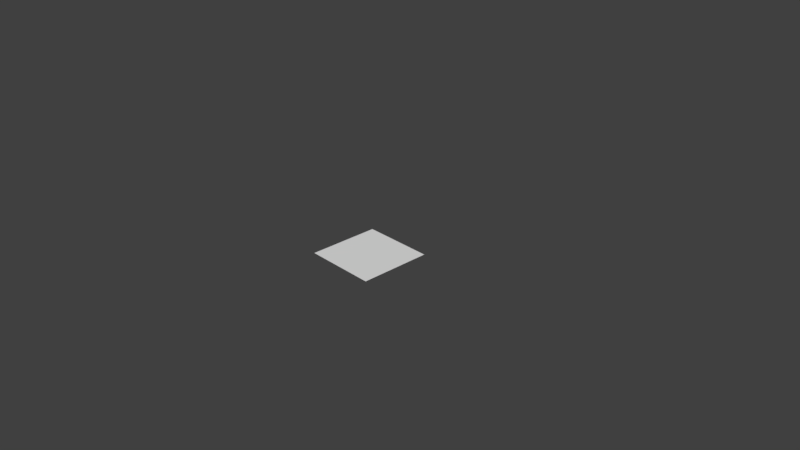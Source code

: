# Source: texturedplane.blend  (saved by Blender 2.79.0; exported with 4.5.12 LTS)
import bpy
from mathutils import Matrix  # noqa: F401  (used for matrix-valued properties, if any)

bpy.ops.wm.read_factory_settings(use_empty=True)
scene = bpy.context.scene
scene.name = 'Scene'

# ---- collections
col_collection_1 = bpy.data.collections.new('Collection 1'); scene.collection.children.link(col_collection_1)

# ---- world
world_world = bpy.data.worlds.new('World'); scene.world = world_world
world_world.color = (0.05088, 0.05088, 0.05088)
world_world.use_sun_shadow = False
world_world.sun_shadow_jitter_overblur = 0.0
world_world.cycles.sampling_method = 'MANUAL'

# ---- cameras
cam_camera = bpy.data.cameras.new('Camera')
cam_camera.clip_end = 100.0
cam_camera.lens = 35.0
cam_camera.sensor_width = 32.0
cam_camera.sensor_height = 18.0
cam_camera.ortho_scale = 7.314
cam_camera.dof.focus_distance = 0.0
cam_camera.dof.aperture_fstop = 128.0

# ---- meshes
me_plane = bpy.data.meshes.new('Plane')
me_plane.from_pydata([(-0.5, -0.5, 0.0), (0.5, -0.5, 0.0), (-0.5, 0.5, 0.0), (0.5, 0.5, 0.0)], [], [(1, 2, 0), (1, 3, 2)])
_uv = me_plane.uv_layers.new(name='UVMap')
_uv.uv.foreach_set('vector', [0.7262, 0.9296, 0.2735, 0.9296, 0.4999, 0.7032, 0.7262, 0.07667, 0.4999, 0.3031, 0.2735, 0.07667])
me_plane.use_remesh_preserve_volume = False
me_plane.use_remesh_preserve_attributes = False
me_plane.use_mirror_vertex_groups = False
me_plane.update()

# ---- objects
ob_plane = bpy.data.objects.new('Plane', me_plane)
ob_camera = bpy.data.objects.new('Camera', cam_camera)

# ---- transforms, parenting, visibility, modifiers, constraints
ob_plane.location = (0.0, 0.0, 0.0)
ob_plane.lineart.crease_threshold = 0.0
ob_camera.location = (7.481, -6.508, 5.344)
ob_camera.rotation_euler = (1.109, 0.0, 0.8149)
ob_camera.lock_rotations_4d = False
ob_camera.empty_display_type = 'ARROWS'
ob_camera.color = (0.0, 0.0, 0.0, 0.0)
ob_camera.display_type = 'WIRE'
ob_camera.lineart.crease_threshold = 0.0

# ---- collection membership
col_collection_1.objects.link(ob_plane)
col_collection_1.objects.link(ob_camera)

# ---- scene / render settings (as saved in the file)
scene.camera = ob_camera
scene.frame_start = 1; scene.frame_end = 250; scene.frame_set(1)
scene.render.engine = 'BLENDER_EEVEE_NEXT'
scene.render.resolution_percentage = 50
scene.render.dither_intensity = 0.0
scene.cycles.use_denoising = False
scene.cycles.samples = 128
scene.cycles.sampling_pattern = 'TABULATED_SOBOL'
scene.cycles.use_adaptive_sampling = False
scene.cycles.use_light_tree = False
scene.cycles.blur_glossy = 0.0
scene.cycles.sample_clamp_indirect = 0.0
scene.view_settings.view_transform = 'Standard'
bpy.context.view_layer.update()

# ---- added for rendering (the .blend has no usable light): sun
light_auto_sun = bpy.data.lights.new('AutoSun', 'SUN')
light_auto_sun.energy = 3.0
light_auto_sun.angle = 0.0523599
ob_auto_sun = bpy.data.objects.new('AutoSun', light_auto_sun)
scene.collection.objects.link(ob_auto_sun)
ob_auto_sun.rotation_euler = (0.872665, 0.174533, 0.523599)
bpy.context.view_layer.update()
